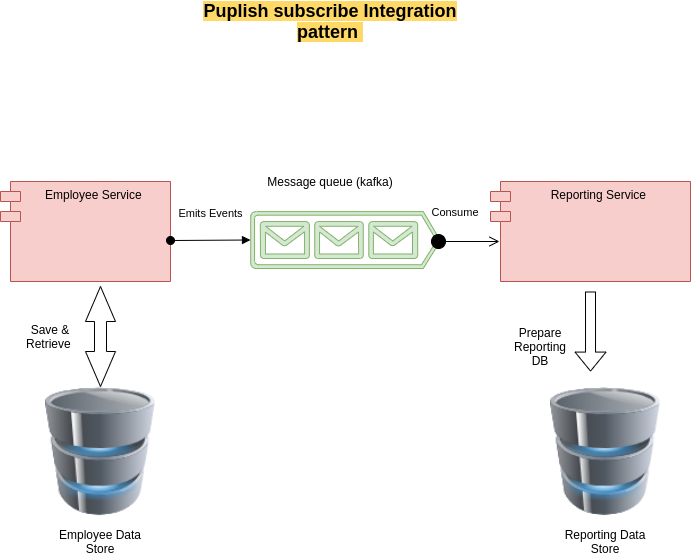

The diagram above was exported from draw.io. Its source (the exported page's mxGraphModel, read from the mxfile embedded in the PNG):
<mxGraphModel dx="1350" dy="745" grid="1" gridSize="10" guides="1" tooltips="1" connect="1" arrows="1" fold="1" page="1" pageScale="1" pageWidth="850" pageHeight="1100" math="0" shadow="0">
  <root>
    <mxCell id="0" />
    <mxCell id="1" parent="0" />
    <mxCell id="NCGIdNQ9dP-iIeBuaw9y-3" value="Reporting Service " style="shape=module;align=left;spacingLeft=20;align=center;verticalAlign=top;fillColor=#f8cecc;strokeColor=#b85450;" vertex="1" parent="1">
      <mxGeometry x="580" y="320" width="200" height="100" as="geometry" />
    </mxCell>
    <mxCell id="NCGIdNQ9dP-iIeBuaw9y-4" value="" style="aspect=fixed;pointerEvents=1;shadow=0;dashed=0;html=1;strokeColor=#82b366;labelPosition=center;verticalLabelPosition=bottom;verticalAlign=top;align=center;fillColor=#d5e8d4;shape=mxgraph.azure.queue_generic" vertex="1" parent="1">
      <mxGeometry x="340" y="350" width="190" height="57" as="geometry" />
    </mxCell>
    <mxCell id="NCGIdNQ9dP-iIeBuaw9y-6" value="Employee Service " style="shape=module;align=left;spacingLeft=20;align=center;verticalAlign=top;fillColor=#f8cecc;strokeColor=#b85450;" vertex="1" parent="1">
      <mxGeometry x="90" y="320" width="170" height="100" as="geometry" />
    </mxCell>
    <mxCell id="NCGIdNQ9dP-iIeBuaw9y-7" value="Emits Events" style="html=1;verticalAlign=bottom;startArrow=oval;startFill=1;endArrow=block;startSize=8;exitX=1;exitY=0.59;exitDx=0;exitDy=0;exitPerimeter=0;entryX=0;entryY=0.5;entryDx=0;entryDy=0;entryPerimeter=0;" edge="1" parent="1" source="NCGIdNQ9dP-iIeBuaw9y-6" target="NCGIdNQ9dP-iIeBuaw9y-4">
      <mxGeometry y="18" width="60" relative="1" as="geometry">
        <mxPoint x="270" y="378" as="sourcePoint" />
        <mxPoint x="330" y="378" as="targetPoint" />
        <mxPoint as="offset" />
      </mxGeometry>
    </mxCell>
    <mxCell id="NCGIdNQ9dP-iIeBuaw9y-8" value="Consume&amp;nbsp;" style="html=1;verticalAlign=bottom;startArrow=circle;startFill=1;endArrow=open;startSize=6;endSize=8;entryX=0.045;entryY=0.6;entryDx=0;entryDy=0;entryPerimeter=0;" edge="1" parent="1" target="NCGIdNQ9dP-iIeBuaw9y-3">
      <mxGeometry x="-0.25" y="20" width="80" relative="1" as="geometry">
        <mxPoint x="520" y="380" as="sourcePoint" />
        <mxPoint x="580" y="460" as="targetPoint" />
        <mxPoint as="offset" />
      </mxGeometry>
    </mxCell>
    <mxCell id="NCGIdNQ9dP-iIeBuaw9y-9" value="" style="image;html=1;image=img/lib/clip_art/computers/Database_128x128.png" vertex="1" parent="1">
      <mxGeometry x="640" y="500" width="110" height="180" as="geometry" />
    </mxCell>
    <mxCell id="NCGIdNQ9dP-iIeBuaw9y-11" value="" style="image;html=1;image=img/lib/clip_art/computers/Database_128x128.png" vertex="1" parent="1">
      <mxGeometry x="135" y="500" width="110" height="180" as="geometry" />
    </mxCell>
    <mxCell id="NCGIdNQ9dP-iIeBuaw9y-12" value="" style="html=1;shadow=0;dashed=0;align=center;verticalAlign=middle;shape=mxgraph.arrows2.twoWayArrow;dy=0.6;dx=35;direction=south;" vertex="1" parent="1">
      <mxGeometry x="175" y="425" width="30" height="100" as="geometry" />
    </mxCell>
    <mxCell id="NCGIdNQ9dP-iIeBuaw9y-15" value="Save &amp;amp; Retrieve&amp;nbsp;" style="text;html=1;strokeColor=none;fillColor=none;align=center;verticalAlign=middle;whiteSpace=wrap;rounded=0;" vertex="1" parent="1">
      <mxGeometry x="120" y="465" width="40" height="20" as="geometry" />
    </mxCell>
    <mxCell id="NCGIdNQ9dP-iIeBuaw9y-16" value="Prepare Reporting DB" style="text;html=1;strokeColor=none;fillColor=none;align=center;verticalAlign=middle;whiteSpace=wrap;rounded=0;" vertex="1" parent="1">
      <mxGeometry x="610" y="475" width="40" height="20" as="geometry" />
    </mxCell>
    <mxCell id="NCGIdNQ9dP-iIeBuaw9y-17" value="Message queue (kafka)" style="text;html=1;strokeColor=none;fillColor=none;align=center;verticalAlign=middle;whiteSpace=wrap;rounded=0;" vertex="1" parent="1">
      <mxGeometry x="340" y="310" width="160" height="20" as="geometry" />
    </mxCell>
    <mxCell id="NCGIdNQ9dP-iIeBuaw9y-18" value="Employee Data Store" style="text;html=1;strokeColor=none;fillColor=none;align=center;verticalAlign=middle;whiteSpace=wrap;rounded=0;" vertex="1" parent="1">
      <mxGeometry x="140" y="670" width="100" height="20" as="geometry" />
    </mxCell>
    <mxCell id="NCGIdNQ9dP-iIeBuaw9y-19" value="Reporting Data Store" style="text;html=1;strokeColor=none;fillColor=none;align=center;verticalAlign=middle;whiteSpace=wrap;rounded=0;" vertex="1" parent="1">
      <mxGeometry x="645" y="670" width="100" height="20" as="geometry" />
    </mxCell>
    <mxCell id="NCGIdNQ9dP-iIeBuaw9y-20" value="" style="shape=flexArrow;endArrow=classic;html=1;entryX=0.364;entryY=0.056;entryDx=0;entryDy=0;entryPerimeter=0;" edge="1" parent="1" target="NCGIdNQ9dP-iIeBuaw9y-9">
      <mxGeometry width="50" height="50" relative="1" as="geometry">
        <mxPoint x="680" y="430" as="sourcePoint" />
        <mxPoint x="680.04" y="510.0799999999999" as="targetPoint" />
      </mxGeometry>
    </mxCell>
    <mxCell id="NCGIdNQ9dP-iIeBuaw9y-21" value="&lt;b&gt;&lt;font style=&quot;font-size: 18px ; background-color: rgb(255 , 217 , 102)&quot;&gt;Puplish subscribe Integration pattern&amp;nbsp;&lt;/font&gt;&lt;/b&gt;" style="text;html=1;strokeColor=none;fillColor=none;align=center;verticalAlign=middle;whiteSpace=wrap;rounded=0;" vertex="1" parent="1">
      <mxGeometry x="285" y="150" width="270" height="20" as="geometry" />
    </mxCell>
  </root>
</mxGraphModel>